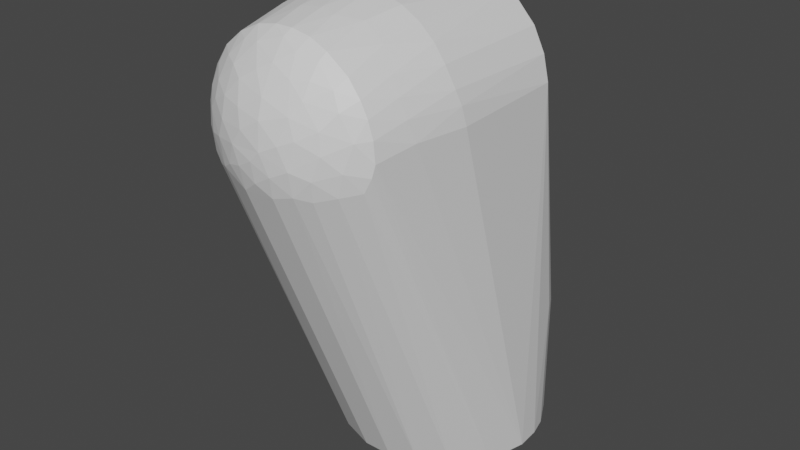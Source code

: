 # Source: link1.blend  (saved by Blender 3.1.7; exported with 4.5.12 LTS)
import bpy
from mathutils import Matrix  # noqa: F401  (used for matrix-valued properties, if any)

bpy.ops.wm.read_factory_settings(use_empty=True)
scene = bpy.context.scene
scene.name = 'Scene'

# ---- materials (node trees are filled in below, after node groups)
mat_defaultmaterial_001 = bpy.data.materials.new('DefaultMaterial.001')
mat_defaultmaterial_001.use_transparent_shadow = False

# ---- material node trees
mat_defaultmaterial_001.use_nodes = True; mat_defaultmaterial_001.node_tree.nodes.clear()
_N = mat_defaultmaterial_001.node_tree.nodes; _L = mat_defaultmaterial_001.node_tree.links
n0 = _N.new('ShaderNodeBsdfPrincipled'); n0.name = 'Principled BSDF'; n0.location = (10, 300)
n0.distribution = 'GGX'
n0.subsurface_method = 'RANDOM_WALK_SKIN'
n0.inputs[3].default_value = 1.45
n0.inputs[27].default_value = (0.0, 0.0, 0.0, 1.0)
n0.inputs[28].default_value = 1.0
n1 = _N.new('ShaderNodeOutputMaterial'); n1.name = 'Material Output'; n1.location = (300, 300)
_L.new(n0.outputs[0], n1.inputs[0])
n1.is_active_output = True

# ---- world
world_world = bpy.data.worlds.new('World'); scene.world = world_world
world_world.use_nodes = True; world_world.node_tree.nodes.clear()
_N = world_world.node_tree.nodes; _L = world_world.node_tree.links
n0 = _N.new('ShaderNodeOutputWorld'); n0.name = 'World Output'; n0.location = (300, 300)
n1 = _N.new('ShaderNodeBackground'); n1.name = 'Background'; n1.location = (10, 300)
n1.inputs[0].default_value = (0.05088, 0.05088, 0.05088, 1.0)
_L.new(n1.outputs[0], n0.inputs[0])
n0.is_active_output = True
world_world.color = (0.05088, 0.05088, 0.05088)
world_world.use_sun_shadow = False
world_world.sun_shadow_jitter_overblur = 0.0

# ---- meshes
me_link1_001 = bpy.data.meshes.new('link1.001')
me_link1_001.from_pydata([(0.05352, -0.06225, 0.01266), (0.05137, -0.06387, 0.01953), (0.04828, -0.0904, 0.01388), (-0.00573, -0.0004888, 0.05494), (-0.008659, -0.06425, 0.05443), (-0.001065, -0.06547, 0.05497), (0.05438, 0.008925, -0.192), (0.05174, 0.01927, -0.1194), (0.05488, -0.0005726, 0.005949), (0.02318, -0.05014, -0.192), (0.01786, -0.1244, -0.01662), (0.007734, -0.05457, -0.192), (0.02404, -0.06473, 0.04955), (0.03223, -0.0004681, 0.04508), (0.01213, -0.0005036, 0.0539), (-0.02248, -0.1233, -0.0146), (-0.02867, -0.1197, -0.01632), (-0.02611, -0.04868, -0.192), (-0.04225, -0.0004799, 0.03559), (-0.05032, -0.0004973, 0.02247), (-0.04308, -0.06386, 0.03451), (0.04263, -0.1099, -0.01245), (0.03473, -0.1163, -0.01465), (0.03711, -0.04073, -0.192), (0.000198, 0.05492, -0.1252), (0.0176, 0.05219, -0.1267), (0.008945, 0.05426, -0.1262), (-0.0449, -0.1074, 0.0121), (-0.04907, -0.08831, 0.01265), (-0.0519, -0.08054, 0.005154), (-0.04267, -0.1113, 0.006135), (-0.03284, -0.1192, 0.007786), (-0.03887, -0.1129, 0.01447), (0.007705, -0.1258, -0.01948), (0.009926, -0.06484, 0.05423), (-0.02095, -0.06462, 0.05093), (-0.01425, -0.08476, 0.04951), (-0.02296, -0.08502, 0.04611), (-0.04932, -0.06436, 0.02433), (-0.04151, -0.107, 0.02137), (-0.008485, -0.1254, -0.0205), (-0.008, -0.0547, -0.192), (-0.02573, -0.0005214, 0.04916), (-0.03331, 0.04387, -0.1261), (-0.05477, -0.0006022, 0.007517), (-0.0532, -0.06203, 0.01428), (-0.0534, 0.01362, -0.1185), (-0.05494, 0.004026, -0.192), (-0.05499, -0.06028, 0.002945), (0.04602, -0.0005166, 0.03043), (0.05188, -0.0005021, 0.01858), (0.02803, 0.04741, -0.1265), (0.05516, -0.003628, -0.192), (0.05495, -0.06067, 0.003564), (-0.000355, 0.05519, -0.192), (0.0122, 0.0537, -0.192), (0.004312, -0.1074, 0.04623), (-0.005865, -0.09206, 0.04974), (-0.004323, -0.1074, 0.04615), (-0.008265, -0.1267, 0.0162), (-0.005769, -0.1287, 0.007856), (0.004204, -0.1279, 0.01366), (0.003928, -0.1251, 0.02259), (-0.01121, -0.1225, 0.02615), (-0.03183, -0.06407, 0.04503), (-0.02828, -0.1208, 0.01323), (-0.01927, -0.1258, 0.008008), (-0.04077, -0.1136, -0.003566), (-0.04655, -0.1072, -0.0003182), (-0.05367, -0.01321, -0.192), (0.04962, -0.02478, -0.192), (-0.03404, -0.08371, 0.03894), (-0.03092, -0.1209, -0.002243), (-0.02289, -0.125, -0.0007353), (-0.03389, -0.1176, -0.01256), (-0.01555, -0.1266, -0.01042), (-0.05233, 0.01752, -0.192), (-0.02542, 0.04883, -0.1267), (0.05065, -0.08769, 0.003659), (0.04479, 0.03235, -0.192), (0.03429, 0.04317, -0.192), (0.03748, 0.04047, -0.1257), (0.04644, -0.1074, 0.0001038), (0.04051, -0.113, 0.008921), (0.03748, -0.1163, -0.003615), (0.04546, -0.1085, -0.005703), (0.05182, 0.0188, -0.192), (0.04556, 0.03094, -0.1236), (0.01787, -0.1267, -0.004769), (0.03051, -0.1212, 0.003392), (0.02068, -0.1252, 0.008339), (0.004878, -0.1294, 0.0009469), (0.008944, -0.1282, -0.009181), (0.01347, -0.1278, 0.005269), (-0.01127, -0.1285, 0.00025), (0.01738, -0.1244, 0.01731), (-0.002744, -0.1206, 0.03146), (0.003266, -0.111, 0.04345), (0.003911, -0.1182, 0.03498), (0.01168, -0.1132, 0.03955), (-0.0089, -0.1138, 0.03961), (-0.01455, -0.1074, 0.04419), (-0.01817, -0.1119, 0.03837), (-0.01804, -0.1187, 0.02957), (-0.02827, -0.1183, 0.02068), (-0.01923, -0.1236, 0.01752), (-0.0255, -0.1144, 0.03083), (-0.03521, -0.1116, 0.02439), (-0.04238, -0.1097, -0.01397), (-0.04294, -0.03502, -0.192), (0.02541, -0.1209, -0.01763), (0.02666, -0.1229, -0.00772), (-0.02488, -0.1075, 0.03913), (0.003794, -0.08903, 0.05052), (-0.04559, -0.1078, -0.007254), (-0.01208, 0.05372, -0.192), (-0.008857, 0.05425, -0.126), (-0.01556, 0.0528, -0.1266), (-0.02155, 0.05074, -0.192), (0.04653, -0.06468, 0.02929), (0.04473, -0.09115, 0.02253), (0.02291, 0.05015, -0.192), (0.02132, -0.1204, 0.0237), (0.02931, -0.1202, 0.0131), (0.03447, -0.1144, 0.0203), (-0.03399, -0.1075, 0.03168), (0.04059, -0.06441, 0.03713), (0.04006, -0.09008, 0.03041), (0.03932, -0.1074, 0.02466), (0.03286, -0.06433, 0.04415), (0.03232, -0.08545, 0.03994), (0.02135, -0.08432, 0.04702), (0.02266, -0.1075, 0.04051), (0.02175, -0.1113, 0.03727), (0.03328, -0.1073, 0.03255), (5.198e-05, -0.1278, -0.01433), (-0.04133, -0.08454, 0.03063), (-0.03077, 0.04564, -0.192), (0.04293, -0.1074, 0.01767), (0.04544, -0.1073, 0.009659), (-0.0002518, -0.1294, -0.004151), (0.01382, -0.1194, 0.03052), (0.02162, -0.1164, 0.03063), (0.0113, -0.09107, 0.04895), (0.03057, -0.1129, 0.02815), (-0.03787, 0.04003, -0.192), (-0.05013, 0.02274, -0.1221), (0.01369, -0.1072, 0.04443), (-0.008243, -0.1283, -0.008603), (-0.03969, 0.03814, -0.1252), (-0.04589, 0.03055, -0.192), (-0.0458, 0.03058, -0.1235)], [], [(0, 1, 2), (3, 4, 5), (6, 7, 8), (9, 10, 11), (12, 13, 14), (15, 16, 17), (18, 19, 20), (21, 22, 23), (24, 14, 13), (25, 26, 13), (27, 28, 29), (30, 31, 32), (10, 33, 11), (34, 12, 14), (35, 36, 4), (37, 36, 35), (19, 38, 20), (39, 28, 27), (33, 40, 41), (33, 41, 11), (15, 17, 41), (40, 15, 41), (42, 4, 3), (42, 35, 4), (3, 14, 24), (19, 43, 44), (44, 45, 19), (46, 47, 44), (48, 44, 47), (49, 50, 51), (52, 8, 53), (26, 24, 13), (52, 6, 8), (26, 54, 24), (26, 25, 55), (56, 57, 58), (59, 60, 61), (62, 63, 59), (18, 64, 42), (64, 18, 20), (31, 65, 32), (66, 65, 31), (67, 30, 68), (29, 69, 68), (22, 9, 23), (21, 23, 70), (5, 4, 57), (57, 4, 36), (69, 48, 47), (71, 64, 20), (72, 15, 73), (72, 73, 31), (15, 74, 16), (15, 40, 75), (76, 47, 46), (43, 19, 77), (52, 53, 78), (79, 80, 81), (82, 70, 52), (83, 84, 85), (0, 2, 78), (86, 7, 6), (81, 8, 87), (81, 80, 51), (88, 89, 90), (91, 92, 88), (91, 88, 93), (94, 91, 60), (60, 91, 61), (93, 95, 61), (62, 61, 95), (96, 63, 62), (97, 98, 99), (100, 101, 102), (96, 62, 98), (63, 100, 103), (96, 100, 63), (103, 104, 105), (103, 106, 104), (104, 107, 32), (104, 32, 65), (105, 63, 103), (104, 65, 105), (105, 65, 66), (68, 27, 29), (108, 109, 74), (10, 9, 110), (85, 21, 70), (10, 111, 88), (112, 101, 37), (36, 37, 101), (64, 37, 35), (64, 35, 42), (113, 5, 57), (44, 48, 45), (38, 19, 45), (60, 59, 66), (94, 60, 66), (94, 66, 73), (114, 69, 109), (54, 115, 116), (24, 42, 3), (116, 42, 24), (116, 18, 42), (77, 117, 118), (79, 7, 86), (7, 87, 8), (1, 50, 49), (119, 120, 1), (82, 52, 78), (83, 85, 82), (21, 85, 84), (21, 84, 22), (89, 84, 83), (87, 79, 81), (121, 25, 51), (25, 49, 51), (121, 55, 25), (54, 26, 55), (93, 88, 90), (95, 93, 90), (122, 123, 124), (102, 103, 100), (102, 112, 106), (112, 125, 106), (57, 101, 58), (56, 58, 97), (57, 56, 113), (100, 98, 97), (106, 103, 102), (59, 61, 62), (32, 27, 30), (74, 17, 16), (74, 109, 17), (67, 31, 30), (110, 9, 22), (126, 119, 49), (126, 49, 13), (127, 128, 120), (5, 14, 3), (5, 34, 14), (34, 5, 113), (12, 129, 13), (130, 131, 132), (133, 134, 132), (45, 48, 29), (29, 48, 69), (125, 107, 106), (135, 40, 33), (73, 66, 31), (105, 59, 63), (74, 15, 72), (108, 114, 109), (114, 68, 69), (114, 108, 67), (136, 71, 20), (24, 54, 116), (117, 116, 115), (18, 116, 117), (77, 137, 43), (77, 18, 117), (19, 18, 77), (119, 1, 49), (2, 120, 138), (1, 120, 2), (139, 78, 2), (81, 50, 8), (82, 85, 70), (0, 78, 53), (139, 82, 78), (82, 139, 83), (80, 121, 51), (50, 81, 51), (61, 91, 93), (91, 140, 92), (95, 123, 122), (98, 62, 141), (112, 102, 101), (141, 142, 133), (133, 99, 141), (113, 56, 143), (100, 58, 101), (96, 98, 100), (125, 112, 71), (107, 104, 106), (39, 32, 107), (32, 39, 27), (30, 27, 68), (68, 114, 67), (74, 67, 108), (89, 123, 90), (126, 130, 127), (130, 134, 127), (99, 133, 132), (130, 129, 12), (129, 126, 13), (122, 124, 144), (122, 144, 142), (133, 144, 134), (57, 36, 101), (71, 37, 64), (28, 39, 38), (38, 45, 28), (136, 38, 39), (136, 125, 71), (45, 29, 28), (135, 33, 92), (75, 94, 73), (105, 66, 59), (137, 145, 43), (146, 46, 44), (117, 115, 118), (79, 87, 7), (2, 138, 139), (124, 83, 138), (128, 124, 138), (25, 13, 49), (95, 90, 123), (141, 95, 122), (99, 98, 141), (71, 112, 37), (142, 144, 133), (141, 122, 142), (143, 56, 147), (100, 97, 58), (125, 39, 107), (72, 67, 74), (72, 31, 67), (10, 110, 111), (89, 111, 84), (111, 89, 88), (111, 110, 22), (123, 83, 124), (126, 127, 119), (128, 127, 134), (12, 131, 130), (129, 130, 126), (130, 132, 134), (136, 20, 38), (40, 148, 75), (73, 15, 75), (118, 137, 77), (149, 150, 151), (151, 146, 44), (139, 138, 83), (0, 53, 8), (140, 91, 94), (75, 148, 94), (135, 92, 140), (131, 12, 34), (147, 97, 99), (147, 56, 97), (39, 125, 136), (111, 22, 84), (89, 83, 123), (147, 132, 131), (143, 147, 131), (135, 148, 40), (92, 10, 88), (10, 92, 33), (43, 145, 149), (43, 149, 44), (145, 150, 149), (44, 149, 151), (146, 150, 76), (128, 138, 120), (127, 120, 119), (144, 124, 128), (128, 134, 144), (0, 8, 50), (50, 1, 0), (94, 148, 140), (141, 62, 95), (99, 132, 147), (131, 34, 143), (76, 46, 146), (135, 140, 148), (143, 34, 113), (146, 151, 150), (70, 23, 150), (150, 55, 121), (115, 54, 150), (121, 80, 150), (11, 41, 150), (150, 9, 11), (41, 17, 150), (150, 23, 9), (150, 79, 86), (150, 54, 55), (6, 52, 150), (17, 109, 150), (47, 76, 150), (145, 137, 150), (80, 79, 150), (52, 70, 150), (150, 109, 69), (118, 115, 150), (150, 137, 118), (150, 86, 6), (69, 47, 150)])
me_link1_001.polygons.foreach_set('use_smooth', [True] * 300)
_k = set([(0, 1), (0, 2), (0, 8), (0, 50), (0, 53), (0, 78), (1, 2), (1, 50), (1, 119), (1, 120), (2, 78), (2, 120), (2, 138), (2, 139), (3, 4), (3, 5), (3, 14), (3, 24), (3, 42), (4, 5), (4, 35), (4, 36), (4, 57), (5, 34), (5, 57), (5, 113), (6, 7), (6, 8), (6, 52), (6, 86), (7, 8), (7, 86), (7, 87), (8, 50), (8, 52), (8, 53), (8, 81), (8, 87), (9, 10), (9, 11), (9, 22), (9, 23), (9, 110), (10, 11), (10, 33), (10, 88), (10, 92), (10, 110), (10, 111), (11, 33), (11, 41), (12, 13), (12, 14), (12, 34), (12, 129), (12, 131), (13, 14), (13, 24), (13, 25), (13, 26), (13, 49), (13, 126), (13, 129), (14, 24), (14, 34), (15, 16), (15, 17), (15, 40), (15, 72), (15, 73), (15, 74), (15, 75), (16, 17), (16, 74), (17, 41), (17, 74), (17, 109), (18, 19), (18, 20), (18, 42), (18, 64), (18, 77), (18, 117), (19, 38), (19, 43), (19, 44), (19, 45), (19, 77), (20, 38), (20, 64), (20, 71), (20, 136), (21, 22), (21, 23), (21, 70), (21, 84), (21, 85), (22, 23), (22, 84), (22, 110), (22, 111), (23, 70), (24, 26), (24, 54), (24, 116), (25, 26), (25, 49), (25, 51), (25, 55), (25, 121), (26, 54), (26, 55), (27, 28), (27, 29), (27, 30), (27, 32), (27, 39), (27, 68), (28, 29), (28, 38), (28, 39), (28, 45), (29, 45), (29, 48), (29, 68), (29, 69), (30, 31), (30, 32), (30, 67), (30, 68), (31, 32), (31, 65), (31, 67), (31, 72), (31, 73), (32, 39), (32, 65), (32, 104), (32, 107), (33, 40), (33, 92), (33, 135), (34, 113), (34, 131), (34, 143), (35, 36), (35, 37), (35, 42), (35, 64), (36, 37), (36, 57), (36, 101), (37, 64), (37, 71), (37, 101), (37, 112), (38, 39), (38, 45), (38, 136), (39, 107), (39, 125), (39, 136), (40, 41), (40, 75), (40, 135), (40, 148), (42, 64), (42, 116), (43, 44), (43, 77), (43, 137), (43, 145), (43, 149), (44, 45), (44, 46), (44, 47), (44, 48), (44, 146), (44, 149), (44, 151), (45, 48), (46, 47), (46, 76), (46, 146), (47, 48), (47, 69), (47, 76), (48, 69), (49, 50), (49, 51), (49, 119), (49, 126), (50, 51), (50, 81), (51, 80), (51, 81), (51, 121), (52, 53), (52, 70), (52, 78), (52, 82), (53, 78), (54, 55), (54, 115), (54, 116), (55, 121), (56, 58), (56, 97), (56, 113), (56, 143), (56, 147), (57, 58), (57, 101), (57, 113), (58, 97), (58, 100), (58, 101), (59, 60), (59, 61), (59, 62), (59, 63), (59, 66), (59, 105), (60, 61), (60, 66), (60, 91), (60, 94), (61, 62), (61, 91), (61, 93), (61, 95), (62, 63), (62, 95), (62, 96), (62, 98), (62, 141), (63, 96), (63, 100), (63, 103), (63, 105), (64, 71), (65, 66), (65, 104), (65, 105), (66, 73), (66, 94), (66, 105), (67, 68), (67, 72), (67, 74), (67, 108), (67, 114), (68, 69), (68, 114), (69, 109), (69, 114), (70, 82), (70, 85), (71, 112), (71, 125), (71, 136), (72, 73), (72, 74), (73, 75), (73, 94), (74, 108), (74, 109), (75, 94), (75, 148), (76, 146), (76, 150), (77, 117), (77, 118), (77, 137), (78, 82), (78, 139), (79, 80), (79, 81), (79, 86), (79, 87), (80, 81), (80, 121), (81, 87), (82, 83), (82, 85), (82, 139), (83, 84), (83, 89), (83, 123), (83, 124), (83, 138), (83, 139), (84, 85), (84, 89), (84, 111), (88, 89), (88, 90), (88, 91), (88, 92), (88, 93), (88, 111), (89, 90), (89, 111), (89, 123), (90, 93), (90, 95), (90, 123), (91, 92), (91, 93), (91, 94), (91, 140), (92, 135), (92, 140), (93, 95), (94, 140), (94, 148), (95, 122), (95, 123), (95, 141), (96, 98), (96, 100), (97, 98), (97, 99), (97, 100), (97, 147), (98, 99), (98, 100), (98, 141), (99, 133), (99, 141), (99, 147), (100, 101), (100, 102), (100, 103), (101, 102), (101, 112), (102, 103), (102, 106), (102, 112), (103, 104), (103, 105), (103, 106), (104, 105), (104, 106), (104, 107), (106, 107), (106, 112), (106, 125), (107, 125), (108, 109), (108, 114), (109, 114), (110, 111), (112, 125), (113, 143), (115, 116), (115, 117), (115, 118), (116, 117), (117, 118), (118, 137), (119, 120), (119, 126), (119, 127), (120, 127), (120, 128), (120, 138), (122, 123), (122, 124), (122, 141), (122, 142), (122, 144), (123, 124), (124, 128), (124, 138), (124, 144), (125, 136), (126, 127), (126, 129), (126, 130), (127, 128), (127, 134), (128, 134), (128, 138), (128, 144), (129, 130), (130, 131), (130, 132), (130, 134), (131, 132), (131, 143), (131, 147), (132, 133), (132, 134), (132, 147), (133, 134), (133, 142), (133, 144), (134, 144), (135, 140), (135, 148), (137, 145), (138, 139), (140, 148), (141, 142), (142, 144), (143, 147), (145, 149), (145, 150), (146, 150), (146, 151), (149, 150), (149, 151), (150, 151)])
me_link1_001.attributes.new('sharp_edge', 'BOOLEAN', 'EDGE').data.foreach_set('value', [ (min(e.vertices), max(e.vertices)) in _k for e in me_link1_001.edges])
me_link1_001.materials.append(mat_defaultmaterial_001)
me_link1_001.use_remesh_fix_poles = True
me_link1_001.use_remesh_preserve_attributes = False
me_link1_001.update()
me_link1_001.normals_split_custom_set([tuple(v) for v in zip(*[iter([0.952, -0.1659, 0.2573, 0.952, -0.1659, 0.2573, 0.952, -0.1659, 0.2573, -0.07144, -0.004662, 0.9974, -0.07144, -0.004662, 0.9974, -0.07144, -0.004662, 0.9974, 0.9797, 0.2003, 0.007133, 0.9797, 0.2003, 0.007133, 0.9797, 0.2003, 0.007133, 0.2563, -0.8929, -0.3703, 0.2563, -0.8929, -0.3703, 0.2563, -0.8929, -0.3703, 0.4019, 0.0124, 0.9156, 0.4019, 0.0124, 0.9156, 0.4019, 0.0124, 0.9156, -0.4055, -0.8454, -0.3475, -0.4055, -0.8454, -0.3475, -0.4055, -0.8454, -0.3475, -0.852, 0.002224, 0.5236, -0.8526, 0.001957, 0.5226, -0.8521, 0.002149, 0.5233, 0.6496, -0.7026, -0.2906, 0.6496, -0.7026, -0.2906, 0.6496, -0.7026, -0.2906, 0.1238, 0.9502, 0.2858, 0.1238, 0.9502, 0.2858, 0.1238, 0.9502, 0.2858, 0.2371, 0.9343, 0.2663, 0.2371, 0.9343, 0.2663, 0.2371, 0.9343, 0.2663, -0.9661, -0.2149, 0.1428, -0.9661, -0.2149, 0.1428, -0.9661, -0.2149, 0.1428, -0.6354, -0.7593, 0.1404, -0.6354, -0.7593, 0.1404, -0.6354, -0.7593, 0.1404, 0.2286, -0.8999, -0.3715, 0.2286, -0.8999, -0.3715, 0.2286, -0.8999, -0.3715, 0.3151, -0.005968, 0.949, 0.3151, -0.005968, 0.949, 0.3151, -0.005968, 0.949, -0.2664, -0.1559, 0.9512, -0.2664, -0.1559, 0.9512, -0.2664, -0.1559, 0.9512, -0.3525, -0.1823, 0.9179, -0.3525, -0.1823, 0.9179, -0.3525, -0.1823, 0.9179, -0.8526, 0.001957, 0.5226, -0.8527, 0.001892, 0.5223, -0.8521, 0.002149, 0.5233, -0.9154, -0.2097, 0.3436, -0.9154, -0.2097, 0.3436, -0.9154, -0.2097, 0.3436, 0.005206, -0.9244, -0.3814, -0.0008521, -0.9246, -0.3809, 0.001452, -0.9245, -0.3811, 0.005206, -0.9244, -0.3814, 0.001452, -0.9245, -0.3811, 0.007501, -0.9243, -0.3816, -0.2904, -0.8842, -0.3658, -0.2934, -0.8833, -0.3657, -0.2853, -0.8858, -0.366, -0.2822, -0.8867, -0.3661, -0.2904, -0.8842, -0.3658, -0.2853, -0.8858, -0.366, -0.2751, 0.005842, 0.9614, -0.2769, 0.005343, 0.9609, -0.2777, 0.005103, 0.9607, -0.2751, 0.005842, 0.9614, -0.2742, 0.006107, 0.9616, -0.2769, 0.005343, 0.9609, 0.01793, 0.9555, 0.2945, 0.01793, 0.9555, 0.2945, 0.01793, 0.9555, 0.2945, -0.587, 0.7917, 0.1692, -0.587, 0.7917, 0.1692, -0.587, 0.7917, 0.1692, -0.9584, 0.006909, 0.2853, -0.9584, 0.006909, 0.2853, -0.9584, 0.006909, 0.2853, -0.9916, 0.1293, 0.003861, -0.9916, 0.1293, 0.003861, -0.9916, 0.1293, 0.003861, -1.0, 0.00359, 0.0009534, -1.0, 0.00359, 0.0009534, -1.0, 0.00359, 0.0009534, 0.436, 0.8734, 0.2168, 0.436, 0.8734, 0.2168, 0.436, 0.8734, 0.2168, 1.0, 0.001107, 0.001388, 1.0, 0.001107, 0.001388, 1.0, 0.001107, 0.001388, 0.1064, 0.9513, 0.2895, 0.1064, 0.9513, 0.2895, 0.1064, 0.9513, 0.2895, 0.9981, 0.06192, 0.0004469, 0.9981, 0.06192, 0.0004469, 0.9981, 0.06192, 0.0004469, 0.07558, 0.9971, 0.003423, 0.07558, 0.9971, 0.003423, 0.07558, 0.9971, 0.003423, 0.2331, 0.9724, 0.003282, 0.2331, 0.9724, 0.003282, 0.2331, 0.9724, 0.003282, -0.008436, -0.2274, 0.9738, -0.009306, -0.228, 0.9736, -0.009546, -0.2281, 0.9736, -0.04769, -0.9743, 0.2203, -0.04769, -0.9743, 0.2203, -0.04769, -0.9743, 0.2203, -0.07167, -0.9246, 0.3742, -0.07167, -0.9246, 0.3742, -0.07167, -0.9246, 0.3742, -0.6347, 0.01071, 0.7727, -0.6347, 0.01071, 0.7727, -0.6347, 0.01071, 0.7727, -0.6831, -0.003515, 0.7303, -0.6831, -0.003515, 0.7303, -0.6831, -0.003515, 0.7303, -0.5596, -0.7931, 0.2405, -0.5596, -0.7931, 0.2405, -0.5596, -0.7931, 0.2405, -0.4373, -0.8929, 0.1072, -0.4372, -0.8927, 0.1091, -0.4376, -0.8938, 0.09843, -0.7355, -0.6774, 0.01496, -0.7355, -0.6774, 0.01496, -0.7355, -0.6774, 0.01496, -0.9811, -0.1858, -0.05466, -0.9811, -0.1858, -0.05466, -0.9811, -0.1858, -0.05466, 0.5289, -0.7833, -0.3266, 0.5289, -0.7833, -0.3266, 0.5289, -0.7833, -0.3266, 0.7613, -0.5969, -0.2533, 0.7613, -0.5969, -0.2533, 0.7613, -0.5969, -0.2533, -0.09761, -0.1753, 0.9797, -0.09761, -0.1753, 0.9797, -0.09761, -0.1753, 0.9797, -0.1847, -0.1817, 0.9658, -0.1847, -0.1817, 0.9658, -0.1847, -0.1817, 0.9658, -0.997, -0.07373, -0.02455, -0.997, -0.07373, -0.02455, -0.997, -0.07373, -0.02455, -0.677, -0.1475, 0.721, -0.677, -0.1475, 0.721, -0.677, -0.1475, 0.721, -0.4312, -0.8942, -0.1201, -0.4312, -0.8942, -0.1201, -0.4312, -0.8942, -0.1201, -0.4611, -0.885, 0.06415, -0.4611, -0.885, 0.06415, -0.4611, -0.885, 0.06415, -0.4689, -0.8674, -0.1663, -0.4689, -0.8674, -0.1663, -0.4689, -0.8674, -0.1663, -0.2551, -0.9225, -0.2897, -0.2551, -0.9225, -0.2897, -0.2551, -0.9225, -0.2897, -0.9818, 0.1897, -0.004229, -0.9818, 0.1897, -0.004229, -0.9818, 0.1897, -0.004229, -0.5132, 0.8367, 0.1911, -0.5132, 0.8367, 0.1911, -0.5132, 0.8367, 0.1911, 0.9865, -0.1573, -0.04482, 0.9865, -0.1573, -0.04482, 0.9865, -0.1573, -0.04482, 0.7179, 0.6962, -0.006113, 0.7179, 0.6962, -0.006113, 0.7179, 0.6962, -0.006113, 0.9632, -0.2523, -0.09256, 0.9632, -0.2523, -0.09256, 0.9632, -0.2523, -0.09256, 0.7, -0.714, 0.0132, 0.7017, -0.7124, 0.01423, 0.6999, -0.7141, 0.01313, 0.9686, -0.1724, 0.1789, 0.9686, -0.1724, 0.1789, 0.9686, -0.1724, 0.1789, 0.968, 0.2509, -0.0005005, 0.968, 0.2509, -0.0005005, 0.968, 0.2509, -0.0005005, 0.7464, 0.657, 0.1061, 0.7464, 0.657, 0.1061, 0.7464, 0.657, 0.1061, 0.5916, 0.8062, 0.00444, 0.5916, 0.8062, 0.00444, 0.5916, 0.8062, 0.00444, 0.386, -0.9223, 0.01951, 0.386, -0.9223, 0.01951, 0.386, -0.9223, 0.01951, 0.1844, -0.9819, -0.0432, 0.1844, -0.9819, -0.0432, 0.1844, -0.9819, -0.0432, 0.1931, -0.9809, -0.02285, 0.1931, -0.9809, -0.02285, 0.1931, -0.9809, -0.02285, -0.05355, -0.9985, 0.008683, -0.05355, -0.9985, 0.008683, -0.05355, -0.9985, 0.008683, 0.01543, -0.9933, 0.1145, 0.01543, -0.9933, 0.1145, 0.01543, -0.9933, 0.1145, 0.1986, -0.9587, 0.2038, 0.1986, -0.9587, 0.2038, 0.1986, -0.9587, 0.2038, 0.166, -0.9387, 0.3022, 0.166, -0.9387, 0.3022, 0.166, -0.9387, 0.3022, -0.05837, -0.9067, 0.4177, -0.05837, -0.9067, 0.4177, -0.05837, -0.9067, 0.4177, 0.1045, -0.7511, 0.6518, 0.1045, -0.7511, 0.6518, 0.1045, -0.7511, 0.6518, -0.2337, -0.6902, 0.6849, -0.2337, -0.6902, 0.6849, -0.2337, -0.6902, 0.6849, 0.0533, -0.8731, 0.4846, 0.0533, -0.8731, 0.4846, 0.0533, -0.8731, 0.4846, -0.178, -0.8139, 0.553, -0.178, -0.8139, 0.553, -0.178, -0.8139, 0.553, -0.1631, -0.8173, 0.5526, -0.1631, -0.8173, 0.5526, -0.1631, -0.8173, 0.5526, -0.3649, -0.8474, 0.3857, -0.3649, -0.8474, 0.3857, -0.3649, -0.8474, 0.3857, -0.3946, -0.8167, 0.421, -0.3946, -0.8167, 0.421, -0.3946, -0.8167, 0.421, -0.5681, -0.7626, 0.3094, -0.5681, -0.7626, 0.3094, -0.5681, -0.7626, 0.3094, -0.5545, -0.7897, 0.2625, -0.5545, -0.7897, 0.2625, -0.5545, -0.7897, 0.2625, -0.293, -0.8733, 0.3892, -0.293, -0.8733, 0.3892, -0.293, -0.8733, 0.3892, -0.41, -0.8656, 0.2874, -0.41, -0.8656, 0.2874, -0.41, -0.8656, 0.2874, -0.3834, -0.8997, 0.2085, -0.3834, -0.8997, 0.2085, -0.3834, -0.8997, 0.2085, -0.9675, -0.2199, 0.1249, -0.9675, -0.2199, 0.1249, -0.9675, -0.2199, 0.1249, -0.6221, -0.7227, -0.3011, -0.6221, -0.7227, -0.3011, -0.6221, -0.7227, -0.3011, 0.3483, -0.867, -0.3565, 0.3483, -0.867, -0.3565, 0.3483, -0.867, -0.3565, 0.8109, -0.5404, -0.2246, 0.8109, -0.5404, -0.2246, 0.8109, -0.5404, -0.2246, 0.3419, -0.9227, -0.1783, 0.3419, -0.9227, -0.1783, 0.3419, -0.9227, -0.1783, -0.4258, -0.2352, 0.8737, -0.4258, -0.2352, 0.8737, -0.4258, -0.2352, 0.8737, -0.3497, -0.2099, 0.913, -0.3497, -0.2099, 0.913, -0.3497, -0.2099, 0.913, -0.477, -0.1574, 0.8647, -0.477, -0.1574, 0.8647, -0.477, -0.1574, 0.8647, -0.4772, -0.0113, 0.8787, -0.4772, -0.0113, 0.8787, -0.4772, -0.0113, 0.8787, -0.02067, -0.1896, 0.9816, -0.02067, -0.1896, 0.9816, -0.02067, -0.1896, 0.9816, -0.9879, -0.00823, 0.1547, -0.9879, -0.00823, 0.1547, -0.9879, -0.00823, 0.1547, -0.9332, -0.00413, 0.3594, -0.9332, -0.00413, 0.3594, -0.9332, -0.00413, 0.3594, -0.2065, -0.9635, 0.1702, -0.2065, -0.9635, 0.1702, -0.2065, -0.9635, 0.1702, -0.2085, -0.9704, 0.1217, -0.2085, -0.9704, 0.1217, -0.2085, -0.9704, 0.1217, -0.2912, -0.9561, 0.03141, -0.2912, -0.9561, 0.03141, -0.2912, -0.9561, 0.03141, -0.8821, -0.4338, -0.1834, -0.8821, -0.4338, -0.1834, -0.8821, -0.4338, -0.1834, -0.1244, 0.9922, -0.001786, -0.1244, 0.9922, -0.001786, -0.1244, 0.9922, -0.001786, -0.08882, 0.9529, 0.2898, -0.09425, 0.9527, 0.289, -0.08549, 0.9531, 0.2904, -0.09774, 0.9525, 0.2884, -0.09425, 0.9527, 0.289, -0.08882, 0.9529, 0.2898, -0.222, 0.9365, 0.2713, -0.2241, 0.9362, 0.2707, -0.2207, 0.9368, 0.2716, -0.3731, 0.9278, 0.00502, -0.3731, 0.9278, 0.00502, -0.3731, 0.9278, 0.00502, 0.8848, 0.4659, -0.0007882, 0.8866, 0.4624, -0.001579, 0.8875, 0.4609, -0.001944, 0.8744, 0.4822, 0.0544, 0.8744, 0.4822, 0.0544, 0.8744, 0.4822, 0.0544, 0.8961, -0.0005268, 0.4438, 0.8963, -0.0004581, 0.4435, 0.8959, -0.0006108, 0.4442, 0.8882, -0.1696, 0.427, 0.8882, -0.1696, 0.427, 0.8882, -0.1696, 0.427, 0.9783, -0.1976, -0.06232, 0.9783, -0.1976, -0.06232, 0.9783, -0.1976, -0.06232, 0.7, -0.714, 0.0132, 0.6999, -0.7141, 0.01313, 0.6997, -0.7143, 0.01293, 0.6765, -0.725, -0.1291, 0.6765, -0.725, -0.1291, 0.6765, -0.725, -0.1291, 0.6476, -0.7449, -0.1603, 0.6476, -0.7449, -0.1603, 0.6476, -0.7449, -0.1603, 0.6137, -0.7876, 0.0549, 0.6137, -0.7876, 0.0549, 0.6137, -0.7876, 0.0549, 0.7618, 0.6477, 0.00467, 0.7618, 0.6477, 0.00467, 0.7618, 0.6477, 0.00467, 0.4167, 0.909, 0.00555, 0.4167, 0.909, 0.00555, 0.4167, 0.909, 0.00555, 0.4026, 0.8873, 0.2249, 0.4026, 0.8873, 0.2249, 0.4026, 0.8873, 0.2249, 0.3147, 0.9492, -0.003996, 0.3147, 0.9492, -0.003996, 0.3147, 0.9492, -0.003996, 0.1178, 0.993, -0.002606, 0.1178, 0.993, -0.002606, 0.1178, 0.993, -0.002606, 0.3197, -0.9468, 0.03643, 0.3197, -0.9468, 0.03643, 0.3197, -0.9468, 0.03643, 0.2586, -0.9488, 0.1815, 0.2586, -0.9488, 0.1815, 0.2586, -0.9488, 0.1815, 0.4624, -0.8206, 0.3358, 0.4624, -0.8206, 0.3358, 0.4624, -0.8206, 0.3358, -0.2378, -0.7732, 0.5879, -0.2378, -0.7732, 0.5879, -0.2378, -0.7732, 0.5879, -0.3902, -0.6924, 0.6069, -0.3902, -0.6924, 0.6069, -0.3902, -0.6924, 0.6069, -0.475, -0.6579, 0.5845, -0.475, -0.6579, 0.5845, -0.475, -0.6579, 0.5845, -0.1836, -0.2408, 0.953, -0.1836, -0.2408, 0.953, -0.1836, -0.2408, 0.953, -0.009111, -0.6188, 0.7855, -0.009111, -0.6188, 0.7855, -0.009111, -0.6188, 0.7855, -0.009306, -0.228, 0.9736, -0.008436, -0.2274, 0.9738, -0.00823, -0.2273, 0.9738, -0.02508, -0.7599, 0.6495, -0.02508, -0.7599, 0.6495, -0.02508, -0.7599, 0.6495, -0.3322, -0.7516, 0.5699, -0.3322, -0.7516, 0.5699, -0.3322, -0.7516, 0.5699, -0.02929, -0.9533, 0.3007, -0.02929, -0.9533, 0.3007, -0.02929, -0.9533, 0.3007, -0.7018, -0.688, 0.1847, -0.7018, -0.688, 0.1847, -0.7018, -0.688, 0.1847, -0.5433, -0.7756, -0.3213, -0.5433, -0.7756, -0.3213, -0.5433, -0.7756, -0.3213, -0.5993, -0.7383, -0.3094, -0.5993, -0.7383, -0.3094, -0.5993, -0.7383, -0.3094, -0.6322, -0.7727, 0.05751, -0.6322, -0.7727, 0.05751, -0.6322, -0.7727, 0.05751, 0.5042, -0.7979, -0.3304, 0.5042, -0.7979, -0.3304, 0.5042, -0.7979, -0.3304, 0.797, -0.004302, 0.604, 0.797, -0.004302, 0.604, 0.797, -0.004302, 0.604, 0.7283, 0.01005, 0.6852, 0.7283, 0.01005, 0.6852, 0.7283, 0.01005, 0.6852, 0.829, -0.2081, 0.519, 0.829, -0.2081, 0.519, 0.829, -0.2081, 0.519, 0.06025, 0.0042, 0.9982, 0.06492, 0.003248, 0.9979, 0.0581, 0.004639, 0.9983, 0.06025, 0.0042, 0.9982, 0.06732, 0.002757, 0.9977, 0.06492, 0.003248, 0.9979, 0.07626, -0.1698, 0.9825, 0.07626, -0.1698, 0.9825, 0.07626, -0.1698, 0.9825, 0.5219, -0.007256, 0.853, 0.5219, -0.007256, 0.853, 0.5219, -0.007256, 0.853, 0.516, -0.2043, 0.8319, 0.516, -0.2043, 0.8319, 0.516, -0.2043, 0.8319, 0.47, -0.6388, 0.6092, 0.47, -0.6388, 0.6092, 0.47, -0.6388, 0.6092, -0.9818, -0.1348, 0.1341, -0.9818, -0.1348, 0.1341, -0.9818, -0.1348, 0.1341, -0.9869, -0.155, -0.04411, -0.9869, -0.155, -0.04411, -0.9869, -0.155, -0.04411, -0.5218, -0.7031, 0.483, -0.5218, -0.7031, 0.483, -0.5218, -0.7031, 0.483, -0.001606, -0.9287, -0.3708, -0.001606, -0.9287, -0.3708, -0.001606, -0.9287, -0.3708, -0.4375, -0.8939, 0.09776, -0.4373, -0.8929, 0.1072, -0.4376, -0.8938, 0.09843, -0.2203, -0.9187, 0.3277, -0.2203, -0.9187, 0.3277, -0.2203, -0.9187, 0.3277, -0.4678, -0.8711, -0.1496, -0.4678, -0.8711, -0.1496, -0.4678, -0.8711, -0.1496, -0.8042, -0.549, -0.2277, -0.8042, -0.549, -0.2277, -0.8042, -0.549, -0.2277, -0.9498, -0.2934, -0.1086, -0.9498, -0.2934, -0.1086, -0.9498, -0.2934, -0.1086, -0.7139, -0.6849, -0.1457, -0.7139, -0.6849, -0.1457, -0.7139, -0.6849, -0.1457, -0.7292, -0.1852, 0.6588, -0.7292, -0.1852, 0.6588, -0.7292, -0.1852, 0.6588, -0.07482, 0.9972, 0.004668, -0.07482, 0.9972, 0.004668, -0.07482, 0.9972, 0.004668, -0.2112, 0.9774, 0.002572, -0.2112, 0.9774, 0.002572, -0.2112, 0.9774, 0.002572, -0.2241, 0.9362, 0.2707, -0.222, 0.9365, 0.2713, -0.2254, 0.936, 0.2704, -0.5321, 0.8467, 0.002156, -0.5321, 0.8467, 0.002156, -0.5321, 0.8467, 0.002156, -0.3639, 0.901, 0.2361, -0.3639, 0.901, 0.2361, -0.3639, 0.901, 0.2361, -0.3804, 0.8951, 0.2326, -0.3804, 0.8951, 0.2326, -0.3804, 0.8951, 0.2326, 0.8957, -0.0007012, 0.4447, 0.8961, -0.0005268, 0.4438, 0.8959, -0.0006108, 0.4442, 0.9111, -0.207, 0.3563, 0.9111, -0.207, 0.3563, 0.9111, -0.207, 0.3563, 0.9148, -0.1834, 0.3599, 0.9148, -0.1834, 0.3599, 0.9148, -0.1834, 0.3599, 0.9642, -0.2037, 0.1696, 0.9642, -0.2037, 0.1696, 0.9642, -0.2037, 0.1696, 0.6436, 0.7507, 0.1489, 0.6436, 0.7507, 0.1489, 0.6436, 0.7507, 0.1489, 0.9514, -0.2884, -0.1083, 0.9514, -0.2884, -0.1083, 0.9514, -0.2884, -0.1083, 0.9795, -0.1556, 0.1278, 0.9795, -0.1556, 0.1278, 0.9795, -0.1556, 0.1278, 0.9688, -0.2253, 0.1027, 0.9688, -0.2253, 0.1027, 0.9688, -0.2253, 0.1027, 0.7486, -0.658, 0.08192, 0.7486, -0.658, 0.08192, 0.7486, -0.658, 0.08192, 0.5229, 0.8523, -0.00511, 0.5229, 0.8523, -0.00511, 0.5229, 0.8523, -0.00511, 0.5744, 0.8007, 0.17, 0.5744, 0.8007, 0.17, 0.5744, 0.8007, 0.17, 0.1224, -0.9853, 0.1193, 0.1224, -0.9853, 0.1193, 0.1224, -0.9853, 0.1193, 0.08392, -0.9929, -0.08484, 0.08392, -0.9929, -0.08484, 0.08392, -0.9929, -0.08484, 0.406, -0.8657, 0.2926, 0.406, -0.8657, 0.2926, 0.406, -0.8657, 0.2926, 0.116, -0.8684, 0.482, 0.116, -0.8684, 0.482, 0.116, -0.8684, 0.482, -0.3371, -0.6285, 0.7009, -0.3371, -0.6285, 0.7009, -0.3371, -0.6285, 0.7009, 0.2835, -0.7625, 0.5815, 0.2842, -0.7626, 0.5812, 0.2834, -0.7625, 0.5816, 0.2834, -0.7625, 0.5816, 0.2765, -0.7604, 0.5876, 0.2835, -0.7625, 0.5815, 0.1418, -0.221, 0.9649, 0.1418, -0.221, 0.9649, 0.1418, -0.221, 0.9649, -0.1449, -0.6536, 0.7428, -0.1449, -0.6536, 0.7428, -0.1449, -0.6536, 0.7428, -0.04657, -0.7868, 0.6155, -0.04657, -0.7868, 0.6155, -0.04657, -0.7868, 0.6155, -0.6152, -0.231, 0.7538, -0.6152, -0.231, 0.7538, -0.6152, -0.231, 0.7538, -0.4987, -0.7551, 0.4257, -0.4987, -0.7551, 0.4257, -0.4987, -0.7551, 0.4257, -0.6551, -0.6794, 0.3305, -0.6551, -0.6794, 0.3305, -0.6551, -0.6794, 0.3305, -0.7055, -0.6488, 0.2851, -0.7055, -0.6488, 0.2851, -0.7055, -0.6488, 0.2851, -0.7919, -0.6031, 0.09573, -0.7919, -0.6031, 0.09573, -0.7919, -0.6031, 0.09573, -0.7517, -0.6574, -0.05291, -0.7517, -0.6574, -0.05291, -0.7517, -0.6574, -0.05291, -0.655, -0.7354, -0.1737, -0.655, -0.7354, -0.1737, -0.655, -0.7354, -0.1737, 0.4348, -0.8891, 0.1433, 0.4348, -0.8891, 0.1433, 0.4348, -0.8891, 0.1433, 0.7144, -0.191, 0.6732, 0.7123, -0.196, 0.6739, 0.7142, -0.1915, 0.6733, 0.7123, -0.196, 0.6739, 0.7121, -0.1967, 0.674, 0.7142, -0.1915, 0.6733, 0.2818, -0.6644, 0.6922, 0.2821, -0.6647, 0.6918, 0.2807, -0.6628, 0.6942, 0.5194, -0.1797, 0.8354, 0.5192, -0.1799, 0.8355, 0.5203, -0.1792, 0.835, 0.6722, -0.004138, 0.7404, 0.6722, -0.004138, 0.7404, 0.6722, -0.004138, 0.7404, 0.4645, -0.7985, 0.3829, 0.4645, -0.7985, 0.3829, 0.4645, -0.7985, 0.3829, 0.4293, -0.7889, 0.4398, 0.4293, -0.7889, 0.4398, 0.4293, -0.7889, 0.4398, 0.467, -0.6749, 0.5713, 0.467, -0.6749, 0.5713, 0.467, -0.6749, 0.5713, -0.218, -0.2205, 0.9507, -0.218, -0.2205, 0.9507, -0.218, -0.2205, 0.9507, -0.5492, -0.1906, 0.8137, -0.5492, -0.1906, 0.8137, -0.5492, -0.1906, 0.8137, -0.9072, -0.192, 0.3743, -0.9072, -0.192, 0.3743, -0.9072, -0.192, 0.3743, -0.9322, -0.1665, 0.3214, -0.9322, -0.1665, 0.3214, -0.9322, -0.1665, 0.3214, -0.8577, -0.1902, 0.4777, -0.8577, -0.1902, 0.4777, -0.8577, -0.1902, 0.4777, -0.7259, -0.2019, 0.6576, -0.7259, -0.2019, 0.6576, -0.7259, -0.2019, 0.6576, -0.9668, -0.1641, 0.1956, -0.9668, -0.1641, 0.1956, -0.9668, -0.1641, 0.1956, 0.1002, -0.9669, -0.2345, 0.1002, -0.9669, -0.2345, 0.1002, -0.9669, -0.2345, -0.2837, -0.957, -0.06061, -0.2837, -0.957, -0.06061, -0.2837, -0.957, -0.06061, -0.241, -0.9456, 0.2185, -0.241, -0.9456, 0.2185, -0.241, -0.9456, 0.2185, -0.6195, 0.785, -0.00286, -0.6195, 0.785, -0.00286, -0.6195, 0.785, -0.00286, -0.9372, 0.3476, 0.0291, -0.9372, 0.3476, 0.0291, -0.9372, 0.3476, 0.0291, -0.3001, 0.9539, -0.002491, -0.3001, 0.9539, -0.002491, -0.3001, 0.9539, -0.002491, 0.8848, 0.4659, -0.0007882, 0.8839, 0.4676, -0.0003952, 0.8866, 0.4624, -0.001579, 0.9298, -0.2278, 0.2893, 0.9298, -0.2278, 0.2893, 0.9298, -0.2278, 0.2893, 0.6609, -0.7011, 0.2677, 0.6609, -0.7011, 0.2677, 0.6609, -0.7011, 0.2677, 0.6585, -0.6691, 0.3445, 0.6585, -0.6691, 0.3445, 0.6585, -0.6691, 0.3445, 0.2792, 0.9245, 0.2597, 0.2792, 0.9245, 0.2597, 0.2792, 0.9245, 0.2597, 0.3914, -0.8923, 0.2251, 0.3914, -0.8923, 0.2251, 0.3914, -0.8923, 0.2251, 0.2443, -0.8821, 0.4027, 0.2443, -0.8821, 0.4027, 0.2443, -0.8821, 0.4027, 0.171, -0.7929, 0.5848, 0.171, -0.7929, 0.5848, 0.171, -0.7929, 0.5848, -0.5488, -0.205, 0.8104, -0.5488, -0.205, 0.8104, -0.5488, -0.205, 0.8104, 0.4313, -0.7192, 0.5448, 0.4313, -0.7192, 0.5448, 0.4313, -0.7192, 0.5448, 0.3107, -0.8277, 0.4674, 0.3107, -0.8277, 0.4674, 0.3107, -0.8277, 0.4674, 0.1887, -0.239, 0.9525, 0.1887, -0.239, 0.9525, 0.1887, -0.239, 0.9525, -0.06465, -0.6892, 0.7217, -0.06465, -0.6892, 0.7217, -0.06465, -0.6892, 0.7217, -0.6575, -0.6042, 0.4501, -0.6575, -0.6042, 0.4501, -0.6575, -0.6042, 0.4501, -0.5885, -0.8032, -0.09269, -0.5885, -0.8032, -0.09269, -0.5885, -0.8032, -0.09269, -0.6009, -0.799, 0.02256, -0.6009, -0.799, 0.02256, -0.6009, -0.799, 0.02256, 0.3807, -0.8979, -0.221, 0.3807, -0.8979, -0.221, 0.3807, -0.8979, -0.221, 0.5356, -0.8422, -0.06146, 0.5356, -0.8422, -0.06146, 0.5356, -0.8422, -0.06146, 0.3983, -0.9172, -0.002934, 0.3983, -0.9172, -0.002934, 0.3983, -0.9172, -0.002934, 0.4919, -0.8413, -0.2241, 0.4919, -0.8413, -0.2241, 0.4919, -0.8413, -0.2241, 0.584, -0.7822, 0.2172, 0.584, -0.7822, 0.2172, 0.584, -0.7822, 0.2172, 0.7821, -0.1729, 0.5986, 0.7821, -0.1729, 0.5986, 0.7821, -0.1729, 0.5986, 0.7716, -0.2302, 0.593, 0.7716, -0.2302, 0.593, 0.7716, -0.2302, 0.593, 0.5203, -0.1792, 0.835, 0.5205, -0.1791, 0.8349, 0.5194, -0.1797, 0.8354, 0.6624, -0.1628, 0.7313, 0.6624, -0.1628, 0.7313, 0.6624, -0.1628, 0.7313, 0.5861, -0.2364, 0.775, 0.5861, -0.2364, 0.775, 0.5861, -0.2364, 0.775, -0.8368, -0.1684, 0.5209, -0.8368, -0.1684, 0.5209, -0.8368, -0.1684, 0.5209, -0.1724, -0.9564, -0.2358, -0.1724, -0.9564, -0.2358, -0.1724, -0.9564, -0.2358, -0.3577, -0.9258, -0.1218, -0.3577, -0.9258, -0.1218, -0.3577, -0.9258, -0.1218, -0.4844, 0.8748, -0.003129, -0.4844, 0.8748, -0.003129, -0.4844, 0.8748, -0.003129, -0.7777, 0.6286, 0.0006845, -0.7777, 0.6286, 0.0006845, -0.7777, 0.6286, 0.0006845, -0.8693, 0.491, 0.05736, -0.8693, 0.491, 0.05736, -0.8693, 0.491, 0.05736, 0.7235, -0.6542, 0.2203, 0.7235, -0.6542, 0.2203, 0.7235, -0.6542, 0.2203, 0.9879, -0.005015, 0.1552, 0.9879, -0.005015, 0.1552, 0.9879, -0.005015, 0.1552, -0.05548, -0.9969, 0.05544, -0.05548, -0.9969, 0.05544, -0.05548, -0.9969, 0.05544, -0.2122, -0.9729, -0.09216, -0.2122, -0.9729, -0.09216, -0.2122, -0.9729, -0.09216, 0.04896, -0.9878, -0.1475, 0.04896, -0.9878, -0.1475, 0.04896, -0.9878, -0.1475, 0.3119, -0.1635, 0.9359, 0.3119, -0.1635, 0.9359, 0.3119, -0.1635, 0.9359, 0.1677, -0.6574, 0.7347, 0.1677, -0.6574, 0.7347, 0.1677, -0.6574, 0.7347, 0.1605, -0.6414, 0.7502, 0.1605, -0.6414, 0.7502, 0.1605, -0.6414, 0.7502, -0.7922, -0.2272, 0.5664, -0.7922, -0.2272, 0.5664, -0.7922, -0.2272, 0.5664, 0.5521, -0.8226, -0.1363, 0.5521, -0.8226, -0.1363, 0.5521, -0.8226, -0.1363, 0.574, -0.8046, 0.152, 0.574, -0.8046, 0.152, 0.574, -0.8046, 0.152, 0.3833, -0.2294, 0.8947, 0.3833, -0.2294, 0.8947, 0.3833, -0.2294, 0.8947, 0.3199, -0.2114, 0.9236, 0.3199, -0.2114, 0.9236, 0.3199, -0.2114, 0.9236, -0.1072, -0.965, -0.2393, -0.1072, -0.965, -0.2393, -0.1072, -0.965, -0.2393, 0.2487, -0.951, -0.1837, 0.2487, -0.951, -0.1837, 0.2487, -0.951, -0.1837, 0.199, -0.9495, -0.2424, 0.199, -0.9495, -0.2424, 0.199, -0.9495, -0.2424, -0.6681, 0.744, 0.002896, -0.6681, 0.744, 0.002896, -0.6681, 0.744, 0.002896, -0.6494, 0.7466, 0.1442, -0.6494, 0.7466, 0.1442, -0.6494, 0.7466, 0.1442, -0.7638, 0.6454, -0.002507, -0.7638, 0.6454, -0.002507, -0.7638, 0.6454, -0.002507, -0.7628, 0.6389, 0.09986, -0.7628, 0.6389, 0.09986, -0.7628, 0.6389, 0.09986, -0.8962, 0.4436, -0.004914, -0.8962, 0.4436, -0.004914, -0.8962, 0.4436, -0.004914, 0.8643, -0.2292, 0.4478, 0.8643, -0.2292, 0.4478, 0.8643, -0.2292, 0.4478, 0.8334, -0.1894, 0.5191, 0.8334, -0.1894, 0.5191, 0.8334, -0.1894, 0.5191, 0.5981, -0.6785, 0.4265, 0.5981, -0.6785, 0.4265, 0.5981, -0.6785, 0.4265, 0.5975, -0.6539, 0.4641, 0.5975, -0.6539, 0.4641, 0.5975, -0.6539, 0.4641, 0.9728, 0.003615, 0.2315, 0.9728, 0.003615, 0.2315, 0.9728, 0.003615, 0.2315, 0.9549, -0.003122, 0.2968, 0.9549, -0.003122, 0.2968, 0.9549, -0.003122, 0.2968, -0.09885, -0.9936, -0.0538, -0.09885, -0.9936, -0.0538, -0.09885, -0.9936, -0.0538, 0.2008, -0.896, 0.3962, 0.2008, -0.896, 0.3962, 0.2008, -0.896, 0.3962, 0.2818, -0.6644, 0.6922, 0.2807, -0.6628, 0.6942, 0.2807, -0.6625, 0.6944, 0.2972, -0.1732, 0.939, 0.2972, -0.1732, 0.939, 0.2972, -0.1732, 0.939, -0.9407, 0.3391, 0.004296, -0.9407, 0.3391, 0.004296, -0.9407, 0.3391, 0.004296, -0.04431, -0.9877, -0.1503, -0.04431, -0.9877, -0.1503, -0.04431, -0.9877, -0.1503, 0.1521, -0.1872, 0.9705, 0.1521, -0.1872, 0.9705, 0.1521, -0.1872, 0.9705, -0.875, 0.484, 0.000879, -0.875, 0.484, 0.000879, -0.875, 0.484, 0.000879, -3.515e-05, -7.918e-05, -1.0, 1.723e-05, 2.017e-05, -1.0, 4.711e-07, 6.74e-06, -1.0, 4.711e-07, 6.74e-06, -1.0, 6.689e-07, 0.0, -1.0, 2.105e-07, 0.0, -1.0, 0.0, 0.0, -1.0, -9.417e-07, 0.0, -1.0, 4.711e-07, 6.74e-06, -1.0, 2.105e-07, 0.0, -1.0, -4.397e-08, 0.0, -1.0, 4.711e-07, 6.74e-06, -1.0, -4.843e-08, 0.0, -1.0, 0.0, 0.0, -1.0, 4.711e-07, 6.74e-06, -1.0, 4.711e-07, 6.74e-06, -1.0, -3.031e-08, 0.0, -1.0, -4.843e-08, 0.0, -1.0, 0.0, 0.0, -1.0, -1.745e-05, -4.302e-06, -1.0, 4.711e-07, 6.74e-06, -1.0, 4.711e-07, 6.74e-06, -1.0, 1.723e-05, 2.017e-05, -1.0, -3.031e-08, 0.0, -1.0, 4.711e-07, 6.74e-06, -1.0, -1.675e-08, 0.0, -1.0, -2.474e-05, -0.0002087, -1.0, 4.711e-07, 6.74e-06, -1.0, -9.417e-07, 0.0, -1.0, 6.689e-07, 0.0, -1.0, 8.086e-05, 0.0002369, -1.0, 1.759e-07, 0.0001167, -1.0, 4.711e-07, 6.74e-06, -1.0, -1.745e-05, -4.302e-06, -1.0, 0.0003289, -2.611e-06, -1.0, 4.711e-07, 6.74e-06, -1.0, -0.0003973, 0.000136, -1.0, -8.773e-06, 0.0, -1.0, 4.711e-07, 6.74e-06, -1.0, 0.0, 0.0, -1.0, 0.0, 0.0, -1.0, 4.711e-07, 6.74e-06, -1.0, -4.397e-08, 0.0, -1.0, -1.675e-08, 0.0, -1.0, 4.711e-07, 6.74e-06, -1.0, 1.759e-07, 0.0001167, -1.0, -3.515e-05, -7.918e-05, -1.0, 4.711e-07, 6.74e-06, -1.0, 4.711e-07, 6.74e-06, -1.0, 0.0003289, -2.611e-06, -1.0, -2.262e-05, 8.485e-05, -1.0, 0.0, 0.0, -1.0, 0.0, 0.0, -1.0, 4.711e-07, 6.74e-06, -1.0, 4.711e-07, 6.74e-06, -1.0, 0.0, 0.0, -1.0, 0.0, 0.0, -1.0, 4.711e-07, 6.74e-06, -1.0, -2.474e-05, -0.0002087, -1.0, 8.086e-05, 0.0002369, -1.0, -2.262e-05, 8.485e-05, -1.0, -0.0003973, 0.000136, -1.0, 4.711e-07, 6.74e-06, -1.0])] * 3)])

# ---- objects
ob_link1_001 = bpy.data.objects.new('link1.001', me_link1_001)

# ---- transforms, parenting, visibility, modifiers, constraints
ob_link1_001.location = (0.0, 0.0, 0.0)

# ---- collection membership
scene.collection.objects.link(ob_link1_001)

# ---- scene / render settings (as saved in the file)
scene.frame_start = 1; scene.frame_end = 250; scene.frame_set(1)
scene.render.engine = 'BLENDER_EEVEE_NEXT'
scene.cycles.sampling_pattern = 'TABULATED_SOBOL'
scene.cycles.use_light_tree = False
scene.view_settings.view_transform = 'Filmic'
bpy.context.view_layer.update()

# ---- added for rendering (the .blend has no active camera and no usable light): camera, sun
cam_auto = bpy.data.cameras.new('AutoCamera')
cam_auto.lens = 50.0
cam_auto.sensor_width = 36.0
cam_auto.clip_end = 1000.0
ob_auto_camera = bpy.data.objects.new('AutoCamera', cam_auto)
scene.collection.objects.link(ob_auto_camera)
ob_auto_camera.location = (0.303011, -0.400599, 0.173824)
ob_auto_camera.rotation_euler = (1.09748, -7.21219e-08, 0.694738)
scene.camera = ob_auto_camera
light_auto_sun = bpy.data.lights.new('AutoSun', 'SUN')
light_auto_sun.energy = 3.0
light_auto_sun.angle = 0.0523599
ob_auto_sun = bpy.data.objects.new('AutoSun', light_auto_sun)
scene.collection.objects.link(ob_auto_sun)
ob_auto_sun.rotation_euler = (0.872665, 0.174533, 0.523599)
bpy.context.view_layer.update()
